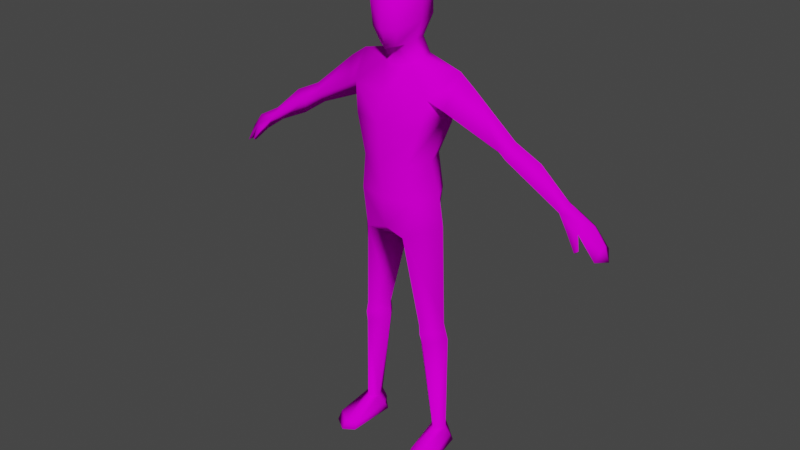 # Source: Humanoid.blend  (saved by Blender 3.2.14; exported with 4.5.12 LTS)
import bpy
from mathutils import Matrix  # noqa: F401  (used for matrix-valued properties, if any)

bpy.ops.wm.read_factory_settings(use_empty=True)
scene = bpy.context.scene
scene.name = 'Scene'

# ---- collections
col_collection = bpy.data.collections.new('Collection'); scene.collection.children.link(col_collection)

# ---- images (referenced by path relative to the original .blend; pixels are not part of the script)
import os
ASSET_DIR = os.environ.get("B2B_ASSET_DIR", "")  # directory of the original .blend (textures are referenced by path, not embedded)
HERE = os.path.dirname(os.path.abspath(__file__))  # packed textures are extracted next to this script under _unpacked/

def load_image(name, relpath, width, height, colorspace="sRGB"):
    """Load a texture the original file referenced (path relative to the .blend, or extracted next to this script)."""
    p = next((c for c in (os.path.join(HERE, relpath), os.path.join(ASSET_DIR, relpath)) if relpath and os.path.exists(c)), "")
    if p:
        img = bpy.data.images.load(p, check_existing=True)
        img.name = name
    else:  # same state as the original file: an image datablock whose file is absent (Cycles renders it pink)
        img = bpy.data.images.new(name, width, height)
        img.source = "FILE"
        img.filepath = "//" + (relpath or name)
    img.colorspace_settings.name = colorspace
    return img
img_overlapping_png = load_image('Overlapping.png', 'Overlapping.png', 1024, 1024, 'sRGB')

# ---- materials (node trees are filled in below, after node groups)
mat_humanoid_overlapping = bpy.data.materials.new('Humanoid_Overlapping')
mat_humanoid_overlapping.use_transparent_shadow = False

# ---- material node trees
mat_humanoid_overlapping.use_nodes = True; mat_humanoid_overlapping.node_tree.nodes.clear()
_N = mat_humanoid_overlapping.node_tree.nodes; _L = mat_humanoid_overlapping.node_tree.links
n0 = _N.new('ShaderNodeBsdfPrincipled'); n0.name = 'Principled BSDF'; n0.location = (10, 300)
n0.distribution = 'GGX'
n0.subsurface_method = 'BURLEY'
n0.inputs[2].default_value = 1.0
n0.inputs[3].default_value = 1.45
n0.inputs[13].default_value = 0.0
n0.inputs[27].default_value = (0.0, 0.0, 0.0, 1.0)
n0.inputs[28].default_value = 1.0
n1 = _N.new('ShaderNodeOutputMaterial'); n1.name = 'Material Output'; n1.location = (300, 300)
n2 = _N.new('ShaderNodeTexImage'); n2.name = 'Image Texture'; n2.location = (-280, 260)
n2.image = img_overlapping_png
_L.new(n0.outputs[0], n1.inputs[0])
_L.new(n2.outputs[0], n0.inputs[0])
n1.is_active_output = True

# ---- world
world_world = bpy.data.worlds.new('World'); scene.world = world_world
world_world.use_nodes = True; world_world.node_tree.nodes.clear()
_N = world_world.node_tree.nodes; _L = world_world.node_tree.links
n0 = _N.new('ShaderNodeOutputWorld'); n0.name = 'World Output'; n0.location = (300, 300)
n1 = _N.new('ShaderNodeBackground'); n1.name = 'Background'; n1.location = (10, 300)
n1.inputs[0].default_value = (0.05088, 0.05088, 0.05088, 1.0)
_L.new(n1.outputs[0], n0.inputs[0])
n0.is_active_output = True
world_world.color = (0.05088, 0.05088, 0.05088)
world_world.use_sun_shadow = False
world_world.sun_shadow_jitter_overblur = 0.0

# ---- meshes
me_humanoidbase_overlapping = bpy.data.meshes.new('HumanoidBase_Overlapping')
me_humanoidbase_overlapping.from_pydata([(0.06395, 0.05632, 1.664), (0.03125, -0.09713, 1.579), (0.05459, -0.02133, 1.59), (0.07741, -0.02355, 1.657), (0.0596, 0.02353, 1.772), (0.07009, -0.02436, 1.776), (0.05653, -0.07455, 1.772), (0.0939, -0.1114, 1.176), (0.1359, -0.03723, 1.181), (0.1069, 0.04357, 1.186), (0.1062, -0.1109, 1.047), (0.16, -0.01821, 1.056), (0.107, 0.06961, 1.047), (0.135, -0.1023, 1.317), (0.1688, 0.00827, 1.353), (0.135, 0.07555, 1.293), (0.1545, -0.08578, 1.42), (0.1496, 0.09857, 1.419), (0.07921, -0.1189, 0.9056), (0.1773, -0.01808, 0.9451), (0.08197, 0.07631, 0.9064), (0.1222, -0.07669, 0.5502), (0.1228, 0.06298, 0.4603), (0.117, 0.04828, 0.5432), (0.07241, -0.006686, 0.5411), (0.1331, -0.06766, 0.4631), (0.1764, 0.0001169, 0.5411), (0.1965, -0.002573, 0.08281), (0.1937, 0.002316, 0.4777), (0.06975, -0.009362, 0.4777), (0.1643, -0.03617, 0.08281), (0.1588, 0.04493, 0.08281), (0.1338, -0.007654, 0.08281), (0.1194, 0.05273, 0.5102), (0.1275, -0.0795, 0.5109), (0.1851, 0.001081, 0.5094), (0.07105, -0.007985, 0.5094), (0.2298, -0.1215, 0.03017), (0.1731, -0.1586, 0.03017), (0.1321, -0.131, 0.03017), (0.2315, -0.1435, -0.0001111), (0.1749, -0.1806, -0.0001111), (0.1338, -0.1529, -0.0001111), (0.1939, 0.03141, 0.03017), (0.157, 0.06843, 0.03017), (0.1311, 0.02633, 0.03017), (0.1972, 0.04538, -0.0001111), (0.157, 0.06843, -0.0001111), (0.1256, 0.03959, -0.0001111), (0.05355, -0.05125, 1.513), (0.0752, -0.006359, 1.533), (0.05943, 0.04832, 1.53), (0.2054, 0.02364, 1.501), (0.2643, 0.01896, 1.46), (0.2078, -0.06563, 1.389), (0.2078, 0.08613, 1.389), (0.4014, 0.01698, 1.254), (0.6512, 0.01616, 1.169), (0.4016, -0.02896, 1.292), (0.3975, 0.05733, 1.294), (0.6248, 0.01733, 1.129), (0.4337, 0.01809, 1.319), (0.4373, -0.03828, 1.273), (0.6386, -0.02476, 1.146), (0.6386, 0.05341, 1.146), (0.5039, 0.01755, 1.186), (0.4253, 0.06891, 1.278), (0.5362, 0.01763, 1.27), (0.7452, 0.01616, 1.118), (0.7855, 0.01616, 1.065), (0.8056, 0.01769, 1.01), (0.7157, -0.03132, 1.098), (0.7787, -0.02705, 1.017), (0.7205, 0.0678, 1.092), (0.7744, 0.06723, 1.03), (0.6663, 0.06209, 1.126), (0.6798, -0.04052, 1.097), (0.7173, 0.01733, 1.077), (0.7788, 0.01733, 1.016), (0.6802, -0.01265, 1.086), (0.6526, 0.01733, 1.113), (0.06137, -0.1157, 1.732), (0.06137, 0.05689, 1.741), (0.08109, -0.02421, 1.735), (0.04985, -0.1154, 1.64), (0.03775, -0.05753, 1.578), (0.04836, 0.026, 1.591), (0.7306, -0.04616, 1.05), (0.7189, -0.05405, 1.043), (0.7188, -0.04278, 1.038), (-0.06395, 0.05632, 1.664), (0.0, 0.07164, 1.656), (0.0, -0.1098, 1.568), (-0.03125, -0.09713, 1.579), (-0.05459, -0.02133, 1.59), (-0.07741, -0.02355, 1.657), (-0.0596, 0.02353, 1.772), (0.0, 0.03398, 1.791), (-0.07009, -0.02436, 1.776), (0.0, -0.0261, 1.8), (-0.05653, -0.07455, 1.772), (0.0, -0.09017, 1.788), (0.0, 0.06577, 1.187), (0.0, -0.1426, 1.174), (-0.0939, -0.1114, 1.176), (-0.1359, -0.03723, 1.181), (-0.1069, 0.04357, 1.186), (0.0, 0.1016, 1.052), (0.0, -0.1316, 1.044), (-0.1062, -0.1109, 1.047), (-0.16, -0.01821, 1.056), (-0.107, 0.06961, 1.047), (0.0, 0.07825, 1.293), (0.0, -0.1508, 1.316), (-0.135, -0.1023, 1.317), (-0.1688, 0.00827, 1.353), (-0.135, 0.07555, 1.293), (0.0, 0.094, 1.422), (0.0, -0.1253, 1.422), (-0.1545, -0.08578, 1.42), (-0.1496, 0.09857, 1.419), (0.0, 0.1056, 0.9745), (0.0, -0.1233, 0.9315), (-0.07921, -0.1189, 0.9056), (-0.1773, -0.01808, 0.9451), (-0.08197, 0.07631, 0.9064), (0.0, -1.361e-07, 0.8352), (-0.1222, -0.07669, 0.5502), (-0.1228, 0.06298, 0.4603), (-0.117, 0.04828, 0.5432), (-0.07241, -0.006686, 0.5411), (-0.1331, -0.06766, 0.4631), (-0.1764, 0.0001169, 0.5411), (-0.1965, -0.002573, 0.08281), (-0.1937, 0.002316, 0.4777), (-0.06975, -0.009362, 0.4777), (-0.1643, -0.03617, 0.08281), (-0.1588, 0.04493, 0.08281), (-0.1338, -0.007654, 0.08281), (-0.1194, 0.05273, 0.5102), (-0.1275, -0.0795, 0.5109), (-0.1851, 0.001081, 0.5094), (-0.07105, -0.007985, 0.5094), (-0.2298, -0.1215, 0.03017), (-0.1731, -0.1586, 0.03017), (-0.1321, -0.131, 0.03017), (-0.2315, -0.1435, -0.0001111), (-0.1749, -0.1806, -0.0001111), (-0.1338, -0.1529, -0.0001111), (-0.1939, 0.03141, 0.03017), (-0.157, 0.06843, 0.03017), (-0.1311, 0.02633, 0.03017), (-0.1972, 0.04538, -0.0001111), (-0.157, 0.06843, -0.0001111), (-0.1256, 0.03959, -0.0001111), (0.0, 0.05968, 1.526), (-0.05355, -0.05125, 1.513), (0.0, -0.06744, 1.507), (-0.0752, -0.006359, 1.533), (-0.05943, 0.04832, 1.53), (-0.2054, 0.02364, 1.501), (-0.2643, 0.01896, 1.46), (-0.2078, -0.06563, 1.389), (-0.2078, 0.08613, 1.389), (-0.4014, 0.01698, 1.254), (-0.6512, 0.01616, 1.169), (-0.4016, -0.02896, 1.292), (-0.3975, 0.05733, 1.294), (-0.6248, 0.01733, 1.129), (-0.4337, 0.01809, 1.319), (-0.4373, -0.03828, 1.273), (-0.6386, -0.02476, 1.146), (-0.6386, 0.05341, 1.146), (-0.5039, 0.01755, 1.186), (-0.4253, 0.06891, 1.278), (-0.5362, 0.01763, 1.27), (-0.7452, 0.01616, 1.118), (-0.7855, 0.01616, 1.065), (-0.8056, 0.01769, 1.01), (-0.7157, -0.03132, 1.098), (-0.7787, -0.02705, 1.017), (-0.7205, 0.0678, 1.092), (-0.7744, 0.06723, 1.03), (-0.6663, 0.06209, 1.126), (-0.6798, -0.04052, 1.097), (-0.7173, 0.01733, 1.077), (-0.7788, 0.01733, 1.016), (-0.6802, -0.01265, 1.086), (-0.6526, 0.01733, 1.113), (0.0, -0.1305, 1.741), (0.0, 0.07447, 1.743), (-0.06137, -0.1157, 1.732), (-0.06137, 0.05689, 1.741), (-0.08109, -0.02421, 1.735), (0.0, -0.1317, 1.637), (-0.04985, -0.1154, 1.64), (0.0, -0.07493, 1.573), (-0.03775, -0.05753, 1.578), (0.0, 0.03862, 1.587), (-0.04836, 0.026, 1.591), (-0.7306, -0.04616, 1.05), (-0.7189, -0.05405, 1.043), (-0.7188, -0.04278, 1.038)], [], [(82, 190, 97, 4), (1, 2, 3, 84), (189, 81, 6, 101), (84, 3, 83, 81), (2, 0, 3), (81, 83, 5, 6), (83, 82, 4, 5), (1, 92, 196, 85), (2, 86, 0), (4, 97, 99, 5), (5, 99, 101, 6), (9, 8, 11, 12), (7, 103, 108, 10), (102, 9, 12, 107), (8, 7, 10, 11), (8, 9, 15, 14), (103, 7, 13, 113), (9, 102, 112, 15), (7, 8, 14, 13), (14, 15, 17), (113, 13, 16, 118), (15, 112, 117, 17), (13, 14, 16), (107, 12, 20, 121), (10, 108, 122, 18), (122, 126, 18), (20, 126, 121), (18, 126, 24, 21), (126, 20, 23, 24), (73, 75, 57, 68), (11, 19, 20, 12), (29, 22, 31, 32), (35, 34, 25, 28), (34, 36, 29, 25), (33, 35, 28, 22), (36, 33, 22, 29), (28, 25, 30, 27), (22, 28, 27, 31), (25, 29, 32, 30), (24, 23, 33, 36), (23, 26, 35, 33), (21, 24, 36, 34), (26, 21, 34, 35), (27, 30, 38, 37), (30, 32, 39, 38), (37, 38, 41, 40), (38, 39, 42, 41), (31, 27, 43, 44), (32, 31, 44, 45), (44, 43, 46, 47), (45, 44, 47, 48), (27, 37, 43), (32, 45, 39), (40, 46, 43, 37), (39, 45, 48, 42), (48, 46, 42), (40, 41, 42), (42, 46, 40), (47, 46, 48), (118, 49, 157), (17, 117, 155, 51), (49, 118, 16), (52, 49, 16), (52, 17, 51), (51, 86, 2, 50), (50, 2, 85, 49), (49, 85, 196, 157), (49, 52, 50), (50, 52, 51), (52, 16, 54), (52, 55, 17), (53, 52, 54), (53, 55, 52), (14, 54, 16), (17, 55, 14), (54, 14, 56, 58), (53, 54, 58, 61), (14, 55, 59, 56), (55, 53, 61, 59), (61, 58, 62), (56, 59, 66), (59, 61, 66), (58, 56, 62), (66, 67, 57, 64), (65, 66, 64, 60), (67, 62, 63, 57), (62, 65, 60, 63), (62, 56, 65), (61, 62, 67), (56, 66, 65), (66, 61, 67), (69, 68, 71, 72), (70, 69, 72), (63, 71, 68, 57), (74, 73, 68, 69), (70, 74, 69), (64, 57, 75), (71, 63, 76), (72, 78, 70), (74, 70, 78), (72, 71, 77, 78), (74, 78, 77, 73), (76, 63, 79), (60, 79, 63), (60, 64, 75, 80), (79, 60, 80), (73, 77, 80, 75), (71, 79, 80), (80, 77, 71), (3, 0, 82, 83), (92, 1, 84, 194), (0, 91, 190, 82), (194, 84, 81, 189), (155, 198, 86, 51), (76, 79, 89, 88), (79, 71, 87, 89), (71, 76, 88, 87), (87, 88, 89), (85, 2, 1), (0, 86, 198, 91), (26, 19, 18, 21), (20, 19, 26, 23), (19, 11, 10, 18), (192, 96, 97, 190), (93, 195, 95, 94), (189, 101, 100, 191), (195, 191, 193, 95), (94, 95, 90), (191, 100, 98, 193), (193, 98, 96, 192), (93, 197, 196, 92), (94, 90, 199), (96, 98, 99, 97), (98, 100, 101, 99), (106, 111, 110, 105), (104, 109, 108, 103), (102, 107, 111, 106), (105, 110, 109, 104), (105, 115, 116, 106), (103, 113, 114, 104), (106, 116, 112, 102), (104, 114, 115, 105), (115, 120, 116), (113, 118, 119, 114), (116, 120, 117, 112), (114, 119, 115), (107, 121, 125, 111), (109, 123, 122, 108), (122, 123, 126), (125, 121, 126), (123, 127, 130, 126), (126, 130, 129, 125), (181, 176, 165, 183), (110, 111, 125, 124), (135, 138, 137, 128), (141, 134, 131, 140), (140, 131, 135, 142), (139, 128, 134, 141), (142, 135, 128, 139), (134, 133, 136, 131), (128, 137, 133, 134), (131, 136, 138, 135), (130, 142, 139, 129), (129, 139, 141, 132), (127, 140, 142, 130), (132, 141, 140, 127), (133, 143, 144, 136), (136, 144, 145, 138), (143, 146, 147, 144), (144, 147, 148, 145), (137, 150, 149, 133), (138, 151, 150, 137), (150, 153, 152, 149), (151, 154, 153, 150), (133, 149, 143), (138, 145, 151), (146, 143, 149, 152), (145, 148, 154, 151), (154, 148, 152), (146, 148, 147), (148, 146, 152), (153, 154, 152), (118, 157, 156), (120, 159, 155, 117), (156, 119, 118), (160, 119, 156), (160, 159, 120), (159, 158, 94, 199), (158, 156, 197, 94), (156, 157, 196, 197), (156, 158, 160), (158, 159, 160), (160, 162, 119), (160, 120, 163), (161, 162, 160), (161, 160, 163), (115, 119, 162), (120, 115, 163), (162, 166, 164, 115), (161, 169, 166, 162), (115, 164, 167, 163), (163, 167, 169, 161), (169, 170, 166), (164, 174, 167), (167, 174, 169), (166, 170, 164), (174, 172, 165, 175), (173, 168, 172, 174), (175, 165, 171, 170), (170, 171, 168, 173), (170, 173, 164), (169, 175, 170), (164, 173, 174), (174, 175, 169), (177, 180, 179, 176), (178, 180, 177), (171, 165, 176, 179), (182, 177, 176, 181), (178, 177, 182), (172, 183, 165), (179, 184, 171), (180, 178, 186), (182, 186, 178), (180, 186, 185, 179), (182, 181, 185, 186), (184, 187, 171), (168, 171, 187), (168, 188, 183, 172), (187, 188, 168), (181, 183, 188, 185), (179, 188, 187), (188, 179, 185), (95, 193, 192, 90), (92, 194, 195, 93), (90, 192, 190, 91), (194, 189, 191, 195), (155, 159, 199, 198), (184, 201, 202, 187), (187, 202, 200, 179), (179, 200, 201, 184), (200, 202, 201), (197, 93, 94), (90, 91, 198, 199), (132, 127, 123, 124), (125, 129, 132, 124), (124, 123, 109, 110)])
me_humanoidbase_overlapping.polygons.foreach_set('use_smooth', [True] * 246)
_uv = me_humanoidbase_overlapping.uv_layers.new(name='UVMap')
_uv.uv.foreach_set('vector', [0.9084, 0.8772, 0.9687, 0.9037, 0.9138, 0.9613, 0.8794, 0.9028, 0.7394, 0.725, 0.8427, 0.7059, 0.841, 0.795, 0.7497, 0.7895, 0.7027, 0.8968, 0.7647, 0.8645, 0.7945, 0.9023, 0.755, 0.9536, 0.7497, 0.7895, 0.841, 0.795, 0.8399, 0.8662, 0.7647, 0.8645, 0.8427, 0.7059, 0.9185, 0.8095, 0.841, 0.795, 0.7647, 0.8645, 0.8399, 0.8662, 0.8388, 0.9011, 0.7945, 0.9023, 0.8399, 0.8662, 0.9084, 0.8772, 0.8794, 0.9028, 0.8388, 0.9011, 0.7394, 0.725, 0.7027, 0.7126, 0.733, 0.6841, 0.7857, 0.7055, 0.8427, 0.7059, 0.9064, 0.715, 0.9185, 0.8095, 0.8794, 0.9028, 0.9138, 0.9613, 0.836, 0.9797, 0.8388, 0.9011, 0.8388, 0.9011, 0.836, 0.9797, 0.755, 0.9536, 0.7945, 0.9023, 0.8228, 0.3565, 0.7616, 0.3356, 0.7867, 0.2461, 0.8589, 0.2563, 0.7007, 0.3259, 0.6331, 0.3239, 0.6331, 0.2327, 0.7104, 0.2355, 0.9018, 0.3781, 0.8228, 0.3565, 0.8589, 0.2563, 0.9366, 0.2801, 0.7616, 0.3356, 0.7007, 0.3259, 0.7104, 0.2355, 0.7867, 0.2461, 0.7616, 0.3356, 0.8228, 0.3565, 0.8072, 0.4309, 0.7595, 0.4462, 0.6331, 0.3239, 0.7007, 0.3259, 0.708, 0.4168, 0.6331, 0.4098, 0.8228, 0.3565, 0.9018, 0.3781, 0.8874, 0.4505, 0.8072, 0.4309, 0.7007, 0.3259, 0.7616, 0.3356, 0.7595, 0.4462, 0.708, 0.4168, 0.7595, 0.4462, 0.8072, 0.4309, 0.7838, 0.488, 0.6331, 0.4098, 0.708, 0.4168, 0.7127, 0.467, 0.6331, 0.4695, 0.8072, 0.4309, 0.8874, 0.4505, 0.8555, 0.5373, 0.7838, 0.488, 0.708, 0.4168, 0.7595, 0.4462, 0.7127, 0.467, 0.9366, 0.2801, 0.8589, 0.2563, 0.9003, 0.1611, 0.9513, 0.2248, 0.7104, 0.2355, 0.6331, 0.2327, 0.6331, 0.1483, 0.6944, 0.132, 0.6331, 0.1483, 0.6331, 0.02934, 0.6944, 0.132, 0.9003, 0.1611, 0.9753, 0.09796, 0.9513, 0.2248, 0.1974, 0.5857, 0.105, 0.5526, 0.1075, 0.3499, 0.1661, 0.3494, 0.105, 0.5526, 0.02544, 0.5857, 0.06085, 0.3507, 0.1075, 0.3499, 0.04473, 0.6609, 0.04803, 0.6249, 0.08137, 0.6073, 0.07652, 0.6625, 0.7867, 0.2461, 0.7978, 0.1652, 0.9003, 0.1611, 0.8589, 0.2563, 0.1069, 0.3092, 0.05103, 0.2975, 0.06038, 0.05635, 0.09738, 0.0577, 0.2205, 0.303, 0.1629, 0.3244, 0.1588, 0.294, 0.2161, 0.2832, 0.1629, 0.3244, 0.1071, 0.3294, 0.1069, 0.3092, 0.1588, 0.294, 0.2748, 0.2972, 0.2205, 0.303, 0.2161, 0.2832, 0.2722, 0.2626, 0.1071, 0.3294, 0.05759, 0.3301, 0.05103, 0.2975, 0.1069, 0.3092, 0.2161, 0.2832, 0.1588, 0.294, 0.1227, 0.05383, 0.1503, 0.04622, 0.2722, 0.2626, 0.2161, 0.2832, 0.1503, 0.04622, 0.1876, 0.03624, 0.1588, 0.294, 0.1069, 0.3092, 0.09738, 0.0577, 0.1227, 0.05383, 0.1075, 0.3499, 0.06085, 0.3507, 0.05759, 0.3301, 0.1071, 0.3294, 0.2771, 0.3181, 0.2257, 0.3249, 0.2205, 0.303, 0.2748, 0.2972, 0.1661, 0.3494, 0.1075, 0.3499, 0.1071, 0.3294, 0.1629, 0.3244, 0.2257, 0.3249, 0.1661, 0.3494, 0.1629, 0.3244, 0.2205, 0.303, 0.4169, 0.1006, 0.4055, 0.08204, 0.3503, 0.08052, 0.3617, 0.1037, 0.4055, 0.08204, 0.4181, 0.06755, 0.3617, 0.06491, 0.3503, 0.08052, 0.3617, 0.1037, 0.3503, 0.08052, 0.3336, 0.07984, 0.3459, 0.1097, 0.3503, 0.08052, 0.3617, 0.06491, 0.3458, 0.05857, 0.3336, 0.07984, 0.4442, 0.109, 0.4169, 0.1006, 0.4219, 0.1298, 0.4456, 0.1362, 0.4181, 0.06755, 0.4441, 0.05913, 0.4456, 0.03216, 0.4233, 0.03842, 0.4456, 0.1362, 0.4219, 0.1298, 0.4213, 0.1455, 0.4426, 0.1501, 0.4233, 0.03842, 0.4456, 0.03216, 0.4425, 0.01836, 0.4231, 0.02277, 0.4169, 0.1006, 0.3617, 0.1037, 0.4219, 0.1298, 0.4181, 0.06755, 0.4233, 0.03842, 0.3617, 0.06491, 0.3459, 0.1097, 0.4213, 0.1455, 0.4219, 0.1298, 0.3617, 0.1037, 0.3617, 0.06491, 0.4233, 0.03842, 0.4231, 0.02277, 0.3458, 0.05857, 0.7556, 0.07944, 0.7593, 0.04166, 0.8564, 0.09332, 0.8607, 0.04166, 0.8746, 0.07462, 0.8564, 0.09332, 0.8564, 0.09332, 0.7593, 0.04166, 0.8607, 0.04166, 0.7435, 0.0604, 0.7593, 0.04166, 0.7556, 0.07944, 0.6331, 0.4695, 0.6767, 0.5505, 0.6331, 0.541, 0.7838, 0.488, 0.8555, 0.5373, 0.7973, 0.599, 0.7597, 0.571, 0.6767, 0.5505, 0.6331, 0.4695, 0.7127, 0.467, 0.7473, 0.4955, 0.6767, 0.5505, 0.7127, 0.467, 0.7473, 0.4955, 0.7838, 0.488, 0.7597, 0.571, 0.9217, 0.63, 0.9064, 0.715, 0.8427, 0.7059, 0.8588, 0.6351, 0.8588, 0.6351, 0.8427, 0.7059, 0.7857, 0.7055, 0.8032, 0.6188, 0.8032, 0.6188, 0.7857, 0.7055, 0.733, 0.6841, 0.7432, 0.6094, 0.6767, 0.5505, 0.7473, 0.4955, 0.7173, 0.555, 0.7173, 0.555, 0.7473, 0.4955, 0.7597, 0.571, 0.3941, 0.8543, 0.395, 0.7641, 0.3539, 0.7713, 0.3941, 0.8543, 0.3541, 0.9236, 0.395, 0.9301, 0.3498, 0.8523, 0.3941, 0.8543, 0.3539, 0.7713, 0.3498, 0.8523, 0.3541, 0.9236, 0.3941, 0.8543, 0.3421, 0.7139, 0.3539, 0.7713, 0.395, 0.7641, 0.395, 0.9301, 0.3541, 0.9236, 0.3491, 0.9821, 0.3539, 0.7713, 0.3421, 0.7139, 0.178, 0.7701, 0.1961, 0.8073, 0.3498, 0.8523, 0.3539, 0.7713, 0.1961, 0.8073, 0.1929, 0.855, 0.3491, 0.9821, 0.3541, 0.9236, 0.2007, 0.8988, 0.1843, 0.9336, 0.3541, 0.9236, 0.3498, 0.8523, 0.1929, 0.855, 0.2007, 0.8988, 0.1929, 0.855, 0.1961, 0.8073, 0.1682, 0.8112, 0.1843, 0.9336, 0.2007, 0.8988, 0.1783, 0.8969, 0.2007, 0.8988, 0.1929, 0.855, 0.1783, 0.8969, 0.1961, 0.8073, 0.178, 0.7701, 0.1682, 0.8112, 0.1783, 0.8969, 0.1215, 0.8563, 0.02777, 0.8604, 0.0261, 0.8915, 0.109, 0.9314, 0.1783, 0.8969, 0.0261, 0.8915, 0.02501, 0.9185, 0.1215, 0.8563, 0.1682, 0.8112, 0.02306, 0.8276, 0.02777, 0.8604, 0.1682, 0.8112, 0.1017, 0.7784, 0.01924, 0.7977, 0.02306, 0.8276, 0.1682, 0.8112, 0.178, 0.7701, 0.1017, 0.7784, 0.1929, 0.855, 0.1682, 0.8112, 0.1215, 0.8563, 0.1843, 0.9336, 0.1783, 0.8969, 0.109, 0.9314, 0.1783, 0.8969, 0.1929, 0.855, 0.1215, 0.8563, 0.07465, 0.6941, 0.07652, 0.6625, 0.1073, 0.6613, 0.1001, 0.7153, 0.07261, 0.7238, 0.07465, 0.6941, 0.1001, 0.7153, 0.1083, 0.6104, 0.1073, 0.6613, 0.07652, 0.6625, 0.08137, 0.6073, 0.04473, 0.7052, 0.04473, 0.6609, 0.07652, 0.6625, 0.07465, 0.6941, 0.07261, 0.7238, 0.04473, 0.7052, 0.07465, 0.6941, 0.05508, 0.6056, 0.08137, 0.6073, 0.04803, 0.6249, 0.1073, 0.6613, 0.1083, 0.6104, 0.1201, 0.6451, 0.2161, 0.7257, 0.194, 0.7238, 0.1922, 0.7375, 0.169, 0.7166, 0.1922, 0.7375, 0.194, 0.7238, 0.2161, 0.7257, 0.224, 0.6741, 0.1971, 0.6788, 0.194, 0.7238, 0.169, 0.7166, 0.194, 0.7238, 0.1971, 0.6788, 0.1692, 0.6744, 0.2349, 0.6398, 0.2158, 0.6102, 0.2225, 0.6515, 0.1935, 0.6196, 0.2225, 0.6515, 0.2158, 0.6102, 0.1935, 0.6196, 0.1735, 0.6249, 0.1727, 0.6417, 0.1983, 0.6361, 0.2225, 0.6515, 0.1935, 0.6196, 0.1983, 0.6361, 0.1692, 0.6744, 0.1971, 0.6788, 0.1983, 0.6361, 0.1727, 0.6417, 0.224, 0.6741, 0.2225, 0.6515, 0.1983, 0.6361, 0.1983, 0.6361, 0.1971, 0.6788, 0.224, 0.6741, 0.841, 0.795, 0.9185, 0.8095, 0.9084, 0.8772, 0.8399, 0.8662, 0.7027, 0.7126, 0.7394, 0.725, 0.7497, 0.7895, 0.7027, 0.7872, 0.9185, 0.8095, 0.9847, 0.8045, 0.9687, 0.9037, 0.9084, 0.8772, 0.7027, 0.7872, 0.7497, 0.7895, 0.7647, 0.8645, 0.7027, 0.8968, 0.9945, 0.6424, 0.9725, 0.717, 0.9064, 0.715, 0.9217, 0.63, 0.2349, 0.6398, 0.2225, 0.6515, 0.2546, 0.6707, 0.2585, 0.6659, 0.2225, 0.6515, 0.224, 0.6741, 0.2499, 0.6782, 0.2546, 0.6707, 0.1073, 0.6613, 0.1201, 0.6451, 0.1342, 0.6805, 0.1258, 0.6834, 0.2499, 0.6782, 0.2577, 0.6762, 0.2546, 0.6707, 0.7857, 0.7055, 0.8427, 0.7059, 0.7394, 0.725, 0.9185, 0.8095, 0.9064, 0.715, 0.9725, 0.717, 0.9847, 0.8045, 0.2257, 0.3249, 0.2879, 0.5854, 0.1974, 0.5857, 0.1661, 0.3494, 0.3621, 0.541, 0.2879, 0.5854, 0.2257, 0.3249, 0.2771, 0.3181, 0.7978, 0.1652, 0.7867, 0.2461, 0.7104, 0.2355, 0.6944, 0.132, 0.497, 0.8772, 0.5259, 0.9028, 0.4915, 0.9613, 0.4366, 0.9037, 0.666, 0.725, 0.6557, 0.7895, 0.5643, 0.795, 0.5627, 0.7059, 0.7027, 0.8968, 0.6503, 0.9536, 0.6108, 0.9023, 0.6406, 0.8645, 0.6557, 0.7895, 0.6406, 0.8645, 0.5654, 0.8662, 0.5643, 0.795, 0.5627, 0.7059, 0.5643, 0.795, 0.4869, 0.8095, 0.6406, 0.8645, 0.6108, 0.9023, 0.5665, 0.9011, 0.5654, 0.8662, 0.5654, 0.8662, 0.5665, 0.9011, 0.5259, 0.9028, 0.497, 0.8772, 0.666, 0.725, 0.6196, 0.7055, 0.6723, 0.6841, 0.7027, 0.7126, 0.5627, 0.7059, 0.4869, 0.8095, 0.4989, 0.715, 0.5259, 0.9028, 0.5665, 0.9011, 0.5693, 0.9797, 0.4915, 0.9613, 0.5665, 0.9011, 0.6108, 0.9023, 0.6503, 0.9536, 0.5693, 0.9797, 0.4433, 0.3565, 0.4072, 0.2563, 0.4795, 0.2461, 0.5046, 0.3356, 0.5655, 0.3259, 0.5557, 0.2355, 0.6331, 0.2327, 0.6331, 0.3239, 0.3643, 0.3781, 0.3295, 0.2801, 0.4072, 0.2563, 0.4433, 0.3565, 0.5046, 0.3356, 0.4795, 0.2461, 0.5557, 0.2355, 0.5655, 0.3259, 0.5046, 0.3356, 0.5067, 0.4462, 0.459, 0.4309, 0.4433, 0.3565, 0.6331, 0.3239, 0.6331, 0.4098, 0.5582, 0.4168, 0.5655, 0.3259, 0.4433, 0.3565, 0.459, 0.4309, 0.3787, 0.4505, 0.3643, 0.3781, 0.5655, 0.3259, 0.5582, 0.4168, 0.5067, 0.4462, 0.5046, 0.3356, 0.5067, 0.4462, 0.4823, 0.488, 0.459, 0.4309, 0.6331, 0.4098, 0.6331, 0.4695, 0.5535, 0.467, 0.5582, 0.4168, 0.459, 0.4309, 0.4823, 0.488, 0.4107, 0.5373, 0.3787, 0.4505, 0.5582, 0.4168, 0.5535, 0.467, 0.5067, 0.4462, 0.3295, 0.2801, 0.3148, 0.2248, 0.3658, 0.1611, 0.4072, 0.2563, 0.5557, 0.2355, 0.5718, 0.132, 0.6331, 0.1483, 0.6331, 0.2327, 0.6331, 0.1483, 0.5718, 0.132, 0.6331, 0.02934, 0.3658, 0.1611, 0.3148, 0.2248, 0.2909, 0.09796, 0.1996, 0.5856, 0.1683, 0.3493, 0.1097, 0.3498, 0.1072, 0.5525, 0.1072, 0.5525, 0.1097, 0.3498, 0.06303, 0.3507, 0.02763, 0.5856, 0.04474, 0.6609, 0.07654, 0.6626, 0.08139, 0.6074, 0.04805, 0.625, 0.4795, 0.2461, 0.4072, 0.2563, 0.3658, 0.1611, 0.4683, 0.1652, 0.1091, 0.3091, 0.09957, 0.05763, 0.06256, 0.05627, 0.05322, 0.2974, 0.2227, 0.3029, 0.2183, 0.2831, 0.161, 0.2939, 0.165, 0.3243, 0.165, 0.3243, 0.161, 0.2939, 0.1091, 0.3091, 0.1093, 0.3293, 0.277, 0.2971, 0.2744, 0.2625, 0.2183, 0.2831, 0.2227, 0.3029, 0.1093, 0.3293, 0.1091, 0.3091, 0.05322, 0.2974, 0.05978, 0.33, 0.2183, 0.2831, 0.1525, 0.04615, 0.1249, 0.05375, 0.161, 0.2939, 0.2744, 0.2625, 0.1898, 0.03617, 0.1525, 0.04615, 0.2183, 0.2831, 0.161, 0.2939, 0.1249, 0.05375, 0.09957, 0.05763, 0.1091, 0.3091, 0.1097, 0.3498, 0.1093, 0.3293, 0.05978, 0.33, 0.06303, 0.3507, 0.2793, 0.318, 0.277, 0.2971, 0.2227, 0.3029, 0.2279, 0.3248, 0.1683, 0.3493, 0.165, 0.3243, 0.1093, 0.3293, 0.1097, 0.3498, 0.2279, 0.3248, 0.2227, 0.3029, 0.165, 0.3243, 0.1683, 0.3493, 0.4162, 0.1005, 0.361, 0.1037, 0.3496, 0.08044, 0.4048, 0.08196, 0.4048, 0.08196, 0.3496, 0.08044, 0.361, 0.06483, 0.4174, 0.06747, 0.361, 0.1037, 0.3451, 0.1096, 0.3329, 0.07976, 0.3496, 0.08044, 0.3496, 0.08044, 0.3329, 0.07976, 0.3451, 0.05849, 0.361, 0.06483, 0.4435, 0.109, 0.4449, 0.1361, 0.4211, 0.1297, 0.4162, 0.1005, 0.4174, 0.06747, 0.4226, 0.03834, 0.4449, 0.03209, 0.4434, 0.05905, 0.4449, 0.1361, 0.4419, 0.15, 0.4206, 0.1454, 0.4211, 0.1297, 0.4226, 0.03834, 0.4223, 0.02269, 0.4418, 0.01829, 0.4449, 0.03209, 0.4162, 0.1005, 0.4211, 0.1297, 0.361, 0.1037, 0.4174, 0.06747, 0.361, 0.06483, 0.4226, 0.03834, 0.3451, 0.1096, 0.361, 0.1037, 0.4211, 0.1297, 0.4206, 0.1454, 0.361, 0.06483, 0.3451, 0.05849, 0.4223, 0.02269, 0.4226, 0.03834, 0.7556, 0.07872, 0.8564, 0.0926, 0.7594, 0.04094, 0.8607, 0.04094, 0.8564, 0.0926, 0.8747, 0.0739, 0.8564, 0.0926, 0.8607, 0.04094, 0.7594, 0.04094, 0.7436, 0.05968, 0.7556, 0.07872, 0.7594, 0.04094, 0.6331, 0.4695, 0.6331, 0.541, 0.5894, 0.5505, 0.4823, 0.488, 0.5064, 0.571, 0.4688, 0.599, 0.4107, 0.5373, 0.5894, 0.5505, 0.5535, 0.467, 0.6331, 0.4695, 0.5189, 0.4955, 0.5535, 0.467, 0.5894, 0.5505, 0.5189, 0.4955, 0.5064, 0.571, 0.4823, 0.488, 0.4837, 0.63, 0.5466, 0.6351, 0.5627, 0.7059, 0.4989, 0.715, 0.5466, 0.6351, 0.6021, 0.6188, 0.6196, 0.7055, 0.5627, 0.7059, 0.6021, 0.6188, 0.6621, 0.6094, 0.6723, 0.6841, 0.6196, 0.7055, 0.5894, 0.5505, 0.5489, 0.555, 0.5189, 0.4955, 0.5489, 0.555, 0.5064, 0.571, 0.5189, 0.4955, 0.3941, 0.8549, 0.3539, 0.772, 0.395, 0.7648, 0.3941, 0.8549, 0.395, 0.9308, 0.3541, 0.9242, 0.3498, 0.853, 0.3539, 0.772, 0.3941, 0.8549, 0.3498, 0.853, 0.3941, 0.8549, 0.3541, 0.9242, 0.3421, 0.7146, 0.395, 0.7648, 0.3539, 0.772, 0.395, 0.9308, 0.3491, 0.9827, 0.3541, 0.9242, 0.3539, 0.772, 0.1961, 0.808, 0.178, 0.7707, 0.3421, 0.7146, 0.3498, 0.853, 0.1929, 0.8556, 0.1961, 0.808, 0.3539, 0.772, 0.3491, 0.9827, 0.1843, 0.9342, 0.2007, 0.8994, 0.3541, 0.9242, 0.3541, 0.9242, 0.2007, 0.8994, 0.1929, 0.8556, 0.3498, 0.853, 0.1929, 0.8556, 0.1682, 0.8118, 0.1961, 0.808, 0.1843, 0.9342, 0.1783, 0.8976, 0.2007, 0.8994, 0.2007, 0.8994, 0.1783, 0.8976, 0.1929, 0.8556, 0.1961, 0.808, 0.1682, 0.8118, 0.178, 0.7707, 0.1783, 0.8976, 0.0261, 0.8922, 0.02777, 0.8611, 0.1215, 0.8569, 0.109, 0.932, 0.02501, 0.9191, 0.0261, 0.8922, 0.1783, 0.8976, 0.1215, 0.8569, 0.02777, 0.8611, 0.02306, 0.8283, 0.1682, 0.8118, 0.1682, 0.8118, 0.02306, 0.8283, 0.01924, 0.7983, 0.1017, 0.7791, 0.1682, 0.8118, 0.1017, 0.7791, 0.178, 0.7707, 0.1929, 0.8556, 0.1215, 0.8569, 0.1682, 0.8118, 0.1843, 0.9342, 0.109, 0.932, 0.1783, 0.8976, 0.1783, 0.8976, 0.1215, 0.8569, 0.1929, 0.8556, 0.07466, 0.6942, 0.1001, 0.7154, 0.1074, 0.6614, 0.07654, 0.6626, 0.07263, 0.7239, 0.1001, 0.7154, 0.07466, 0.6942, 0.1083, 0.6104, 0.08139, 0.6074, 0.07654, 0.6626, 0.1074, 0.6614, 0.04474, 0.7053, 0.07466, 0.6942, 0.07654, 0.6626, 0.04474, 0.6609, 0.07263, 0.7239, 0.07466, 0.6942, 0.04474, 0.7053, 0.0551, 0.6056, 0.04805, 0.625, 0.08139, 0.6074, 0.1074, 0.6614, 0.1201, 0.6452, 0.1083, 0.6104, 0.2161, 0.7265, 0.1922, 0.7382, 0.194, 0.7245, 0.169, 0.7173, 0.194, 0.7245, 0.1922, 0.7382, 0.2161, 0.7265, 0.194, 0.7245, 0.1972, 0.6796, 0.2242, 0.675, 0.169, 0.7173, 0.1694, 0.6751, 0.1972, 0.6796, 0.194, 0.7245, 0.2352, 0.6407, 0.2227, 0.6523, 0.2162, 0.611, 0.1938, 0.6203, 0.2162, 0.611, 0.2227, 0.6523, 0.1938, 0.6203, 0.1986, 0.6368, 0.173, 0.6424, 0.1738, 0.6255, 0.2227, 0.6523, 0.1986, 0.6368, 0.1938, 0.6203, 0.1694, 0.6751, 0.173, 0.6424, 0.1986, 0.6368, 0.1972, 0.6796, 0.2242, 0.675, 0.1986, 0.6368, 0.2227, 0.6523, 0.1986, 0.6368, 0.2242, 0.675, 0.1972, 0.6796, 0.5643, 0.795, 0.5654, 0.8662, 0.497, 0.8772, 0.4869, 0.8095, 0.7027, 0.7126, 0.7027, 0.7872, 0.6557, 0.7895, 0.666, 0.725, 0.4869, 0.8095, 0.497, 0.8772, 0.4366, 0.9037, 0.4206, 0.8045, 0.7027, 0.7872, 0.7027, 0.8968, 0.6406, 0.8645, 0.6557, 0.7895, 0.4109, 0.6424, 0.4837, 0.63, 0.4989, 0.715, 0.4329, 0.717, 0.2352, 0.6407, 0.2587, 0.6668, 0.2548, 0.6717, 0.2227, 0.6523, 0.2227, 0.6523, 0.2548, 0.6717, 0.2501, 0.6791, 0.2242, 0.675, 0.1074, 0.6614, 0.1259, 0.6835, 0.1342, 0.6806, 0.1201, 0.6452, 0.2501, 0.6791, 0.2548, 0.6717, 0.2578, 0.6771, 0.6196, 0.7055, 0.666, 0.725, 0.5627, 0.7059, 0.4869, 0.8095, 0.4206, 0.8045, 0.4329, 0.717, 0.4989, 0.715, 0.2279, 0.3248, 0.1683, 0.3493, 0.1996, 0.5856, 0.29, 0.5854, 0.3643, 0.541, 0.2793, 0.318, 0.2279, 0.3248, 0.29, 0.5854, 0.4683, 0.1652, 0.5718, 0.132, 0.5557, 0.2355, 0.4795, 0.2461])
me_humanoidbase_overlapping.materials.append(mat_humanoid_overlapping)
me_humanoidbase_overlapping.use_remesh_fix_poles = True
me_humanoidbase_overlapping.use_remesh_preserve_attributes = False
me_humanoidbase_overlapping.use_mirror_vertex_groups = False
me_humanoidbase_overlapping.use_paint_bone_selection = False
me_humanoidbase_overlapping.use_paint_mask = True
me_humanoidbase_overlapping.update()
me_humanoidbase_overlapping.normals_split_custom_set([tuple(v) for v in zip(*[iter([0.6668, 0.6913, 0.2783, 1.528e-07, 0.9384, 0.3456, -8.502e-08, 0.4689, 0.8833, 0.634, 0.3775, 0.6749, 0.5829, -0.4252, -0.6924, 0.9913, -0.1094, -0.07352, 0.9826, -0.02091, -0.1847, 0.7089, -0.6745, -0.2062, -1.424e-07, -0.9252, 0.3795, 0.6917, -0.6817, 0.2385, 0.6194, -0.3739, 0.6903, -2.258e-08, -0.4888, 0.8724, 0.7089, -0.6745, -0.2062, 0.9826, -0.02091, -0.1847, 0.9928, -0.01436, 0.1191, 0.6917, -0.6817, 0.2385, 0.9913, -0.1094, -0.07352, 0.7117, 0.6763, -0.1901, 0.9826, -0.02091, -0.1847, 0.6917, -0.6817, 0.2385, 0.9928, -0.01436, 0.1191, 0.7369, -0.009118, 0.676, 0.6194, -0.3739, 0.6903, 0.9928, -0.01436, 0.1191, 0.6668, 0.6913, 0.2783, 0.634, 0.3775, 0.6749, 0.7369, -0.009118, 0.676, 0.5829, -0.4252, -0.6924, 0.0, -0.5919, -0.806, -8.26e-08, -0.5793, -0.8151, 0.7468, -0.4723, -0.4682, 0.9913, -0.1094, -0.07352, 0.7686, 0.6394, -0.01758, 0.7117, 0.6763, -0.1901, 0.634, 0.3775, 0.6749, -8.502e-08, 0.4689, 0.8833, -8.916e-08, -0.01469, 0.9999, 0.7369, -0.009118, 0.676, 0.7369, -0.009118, 0.676, -8.916e-08, -0.01469, 0.9999, -2.258e-08, -0.4888, 0.8724, 0.6194, -0.3739, 0.6903, 0.6428, 0.7643, -0.05054, 0.9954, -0.0818, -0.04951, 0.9976, 0.007274, 0.06837, 0.5951, 0.7979, 0.09592, 0.6167, -0.7864, -0.03603, 2.985e-08, -0.9992, -0.03952, 0.0, -0.9997, -0.02359, 0.5768, -0.8169, 0.007532, -2.416e-09, 1.0, -0.001517, 0.6428, 0.7643, -0.05054, 0.5951, 0.7979, 0.09592, 2.027e-08, 0.9931, 0.1173, 0.9954, -0.0818, -0.04951, 0.6167, -0.7864, -0.03603, 0.5768, -0.8169, 0.007532, 0.9976, 0.007274, 0.06837, 0.9954, -0.0818, -0.04951, 0.6428, 0.7643, -0.05054, 0.5872, 0.7681, -0.2555, 0.598, 0.03155, -0.8009, 2.985e-08, -0.9992, -0.03952, 0.6167, -0.7864, -0.03603, 0.7021, -0.7107, -0.04287, 3.108e-08, -0.9982, 0.06002, 0.6428, 0.7643, -0.05054, -2.416e-09, 1.0, -0.001517, -1.115e-08, 0.983, -0.1836, 0.5872, 0.7681, -0.2555, 0.6167, -0.7864, -0.03603, 0.9954, -0.0818, -0.04951, 0.598, 0.03155, -0.8009, 0.7021, -0.7107, -0.04287, 0.598, 0.03155, -0.8009, 0.5872, 0.7681, -0.2555, 0.2481, 0.9649, 0.08597, 3.108e-08, -0.9982, 0.06002, 0.7021, -0.7107, -0.04287, 0.4945, -0.8325, 0.2499, -5.147e-09, -0.9326, 0.3609, 0.5872, 0.7681, -0.2555, -1.115e-08, 0.983, -0.1836, 3.492e-08, 0.9926, 0.1217, 0.2481, 0.9649, 0.08597, 0.7021, -0.7107, -0.04287, 0.598, 0.03155, -0.8009, 0.4945, -0.8325, 0.2499, 2.027e-08, 0.9931, 0.1173, 0.5951, 0.7979, 0.09592, 0.2567, 0.9458, -0.1989, 3.173e-08, 0.9851, -0.1721, 0.5768, -0.8169, 0.007532, 0.0, -0.9997, -0.02359, 0.0, -0.9301, -0.3672, 0.2483, -0.9371, -0.2454, 0.0, -0.9301, -0.3672, 3.93e-08, 0.3398, -0.9405, 0.2483, -0.9371, -0.2454, 0.2567, 0.9458, -0.1989, 3.93e-08, 0.3398, -0.9405, 3.173e-08, 0.9851, -0.1721, 0.2483, -0.9371, -0.2454, 3.93e-08, 0.3398, -0.9405, -0.9933, 0.05473, -0.1017, -0.009148, -0.9998, -0.01788, 3.93e-08, 0.3398, -0.9405, 0.2567, 0.9458, -0.1989, -0.05438, 0.9983, 0.02054, -0.9933, 0.05473, -0.1017, -0.02688, 0.9971, -0.07088, -0.1401, 0.9881, -0.06296, 0.541, 0.01884, 0.8408, 0.6569, -0.02043, 0.7537, 0.9976, 0.007274, 0.06837, 0.9998, 0.02051, -0.003997, 0.2567, 0.9458, -0.1989, 0.5951, 0.7979, 0.09592, -0.9918, -0.0839, -0.0963, -0.1254, 0.9916, 0.03185, -0.1016, 0.9671, 0.2332, -0.9889, -0.0425, 0.142, 0.9733, 0.1188, 0.1963, 0.02818, -0.9989, 0.03763, 0.05148, -0.9962, -0.07056, 0.9925, 0.07568, 0.09603, 0.02818, -0.9989, 0.03763, -0.9997, -0.01009, -0.02352, -0.9918, -0.0839, -0.0963, 0.05148, -0.9962, -0.07056, -0.1241, 0.9803, 0.154, 0.9733, 0.1188, 0.1963, 0.9925, 0.07568, 0.09603, -0.1254, 0.9916, 0.03185, -0.9997, -0.01009, -0.02352, -0.1241, 0.9803, 0.154, -0.1254, 0.9916, 0.03185, -0.9918, -0.0839, -0.0963, 0.9925, 0.07568, 0.09603, 0.05148, -0.9962, -0.07056, 0.01763, -0.7114, 0.7025, 0.9469, 0.1444, 0.2872, -0.1254, 0.9916, 0.03185, 0.9925, 0.07568, 0.09603, 0.9469, 0.1444, 0.2872, -0.1016, 0.9671, 0.2332, 0.05148, -0.9962, -0.07056, -0.9918, -0.0839, -0.0963, -0.9889, -0.0425, 0.142, 0.01763, -0.7114, 0.7025, -0.9933, 0.05473, -0.1017, -0.05438, 0.9983, 0.02054, -0.1241, 0.9803, 0.154, -0.9997, -0.01009, -0.02352, -0.05438, 0.9983, 0.02054, 0.9842, 0.1164, 0.1333, 0.9733, 0.1188, 0.1963, -0.1241, 0.9803, 0.154, -0.009148, -0.9998, -0.01788, -0.9933, 0.05473, -0.1017, -0.9997, -0.01009, -0.02352, 0.02818, -0.9989, 0.03763, 0.9842, 0.1164, 0.1333, -0.009148, -0.9998, -0.01788, 0.02818, -0.9989, 0.03763, 0.9733, 0.1188, 0.1963, 0.9469, 0.1444, 0.2872, 0.01763, -0.7114, 0.7025, -0.01501, -0.6736, 0.739, 0.8014, -0.223, 0.555, 0.01763, -0.7114, 0.7025, -0.9889, -0.0425, 0.142, -0.7744, -0.351, 0.5264, -0.01501, -0.6736, 0.739, 0.8014, -0.223, 0.555, -0.01501, -0.6736, 0.739, 0.006169, -0.9321, -0.3621, 0.776, -0.4875, -0.4002, -0.01501, -0.6736, 0.739, -0.7744, -0.351, 0.5264, -0.7133, -0.5395, -0.4474, 0.006169, -0.9321, -0.3621, -0.1016, 0.9671, 0.2332, 0.9469, 0.1444, 0.2872, 0.8539, 0.4861, 0.186, -0.1055, 0.9247, 0.3659, -0.9889, -0.0425, 0.142, -0.1016, 0.9671, 0.2332, -0.1055, 0.9247, 0.3659, -0.9454, 0.2779, 0.1701, -0.1055, 0.9247, 0.3659, 0.8539, 0.4861, 0.186, 0.6678, 0.4763, -0.572, -0.1008, 0.8669, -0.4882, -0.9454, 0.2779, 0.1701, -0.1055, 0.9247, 0.3659, -0.1008, 0.8669, -0.4882, -0.7593, 0.3163, -0.5687, 0.9469, 0.1444, 0.2872, 0.8014, -0.223, 0.555, 0.8539, 0.4861, 0.186, -0.9889, -0.0425, 0.142, -0.9454, 0.2779, 0.1701, -0.7744, -0.351, 0.5264, 0.776, -0.4875, -0.4002, 0.6678, 0.4763, -0.572, 0.8539, 0.4861, 0.186, 0.8014, -0.223, 0.555, -0.7744, -0.351, 0.5264, -0.9454, 0.2779, 0.1701, -0.7593, 0.3163, -0.5687, -0.7133, -0.5395, -0.4474, -0.7593, 0.3163, -0.5687, 0.6678, 0.4763, -0.572, -0.7133, -0.5395, -0.4474, 0.776, -0.4875, -0.4002, 0.006169, -0.9321, -0.3621, -0.7133, -0.5395, -0.4474, -0.7133, -0.5395, -0.4474, 0.6678, 0.4763, -0.572, 0.776, -0.4875, -0.4002, -0.1008, 0.8669, -0.4882, 0.6678, 0.4763, -0.572, -0.7593, 0.3163, -0.5687, -5.147e-09, -0.9326, 0.3609, 0.4507, -0.7845, 0.426, -6.401e-08, -0.9509, 0.3095, 0.2481, 0.9649, 0.08597, 3.492e-08, 0.9926, 0.1217, 1.579e-07, 0.9311, 0.3649, 0.3326, 0.7549, 0.5653, 0.4507, -0.7845, 0.426, -5.147e-09, -0.9326, 0.3609, 0.4945, -0.8325, 0.2499, 0.5092, 0.1096, 0.8537, 0.4507, -0.7845, 0.426, 0.4945, -0.8325, 0.2499, 0.5092, 0.1096, 0.8537, 0.2481, 0.9649, 0.08597, 0.3326, 0.7549, 0.5653, 0.3326, 0.7549, 0.5653, 0.7686, 0.6394, -0.01758, 0.9913, -0.1094, -0.07352, 0.6808, -0.2132, 0.7007, 0.6808, -0.2132, 0.7007, 0.9913, -0.1094, -0.07352, 0.7468, -0.4723, -0.4682, 0.4507, -0.7845, 0.426, 0.4507, -0.7845, 0.426, 0.7468, -0.4723, -0.4682, -8.26e-08, -0.5793, -0.8151, -6.401e-08, -0.9509, 0.3095, 0.4507, -0.7845, 0.426, 0.5092, 0.1096, 0.8537, 0.6808, -0.2132, 0.7007, 0.6808, -0.2132, 0.7007, 0.5092, 0.1096, 0.8537, 0.3326, 0.7549, 0.5653, 0.5092, 0.1096, 0.8537, 0.4945, -0.8325, 0.2499, 0.1432, -0.9692, -0.2005, 0.5092, 0.1096, 0.8537, 0.05979, 0.9724, -0.2256, 0.2481, 0.9649, 0.08597, 0.5982, 0.0414, 0.8003, 0.5092, 0.1096, 0.8537, 0.1432, -0.9692, -0.2005, 0.5982, 0.0414, 0.8003, 0.05979, 0.9724, -0.2256, 0.5092, 0.1096, 0.8537, 0.598, 0.03155, -0.8009, 0.1432, -0.9692, -0.2005, 0.4945, -0.8325, 0.2499, 0.2481, 0.9649, 0.08597, 0.05979, 0.9724, -0.2256, 0.598, 0.03155, -0.8009, 0.1432, -0.9692, -0.2005, 0.598, 0.03155, -0.8009, -0.5042, 0.005941, -0.8636, -0.01552, -0.9981, -0.05949, 0.5982, 0.0414, 0.8003, 0.1432, -0.9692, -0.2005, -0.01552, -0.9981, -0.05949, 0.4781, 0.03737, 0.8775, 0.598, 0.03155, -0.8009, 0.05979, 0.9724, -0.2256, -0.1, 0.9925, -0.07001, -0.5042, 0.005941, -0.8636, 0.05979, 0.9724, -0.2256, 0.5982, 0.0414, 0.8003, 0.4781, 0.03737, 0.8775, -0.1, 0.9925, -0.07001, 0.4781, 0.03737, 0.8775, -0.01552, -0.9981, -0.05949, -0.09788, -0.9946, 0.0332, -0.5042, 0.005941, -0.8636, -0.1, 0.9925, -0.07001, -0.1585, 0.9865, 0.04191, -0.1, 0.9925, -0.07001, 0.4781, 0.03737, 0.8775, -0.1585, 0.9865, 0.04191, -0.01552, -0.9981, -0.05949, -0.5042, 0.005941, -0.8636, -0.09788, -0.9946, 0.0332, -0.1585, 0.9865, 0.04191, 0.57, 0.03231, 0.821, 0.541, 0.01884, 0.8408, -0.04122, 0.9987, -0.03107, -0.4847, 0.0244, -0.8743, -0.1585, 0.9865, 0.04191, -0.04122, 0.9987, -0.03107, -0.5668, 0.06016, -0.8216, 0.57, 0.03231, 0.821, -0.09788, -0.9946, 0.0332, -0.08931, -0.9943, 0.05813, 0.541, 0.01884, 0.8408, -0.09788, -0.9946, 0.0332, -0.4847, 0.0244, -0.8743, -0.5668, 0.06016, -0.8216, -0.08931, -0.9943, 0.05813, -0.09788, -0.9946, 0.0332, -0.5042, 0.005941, -0.8636, -0.4847, 0.0244, -0.8743, 0.4781, 0.03737, 0.8775, -0.09788, -0.9946, 0.0332, 0.57, 0.03231, 0.821, -0.5042, 0.005941, -0.8636, -0.1585, 0.9865, 0.04191, -0.4847, 0.0244, -0.8743, -0.1585, 0.9865, 0.04191, 0.4781, 0.03737, 0.8775, 0.57, 0.03231, 0.821, 0.851, -0.04643, 0.523, 0.6569, -0.02043, 0.7537, 0.5673, -0.7845, 0.2504, 0.1277, -0.8522, -0.5074, 0.7867, 0.05134, -0.6152, 0.851, -0.04643, 0.523, 0.1277, -0.8522, -0.5074, -0.08931, -0.9943, 0.05813, 0.5673, -0.7845, 0.2504, 0.6569, -0.02043, 0.7537, 0.541, 0.01884, 0.8408, 0.1454, 0.9057, -0.3982, -0.02688, 0.9971, -0.07088, 0.6569, -0.02043, 0.7537, 0.851, -0.04643, 0.523, 0.7867, 0.05134, -0.6152, 0.1454, 0.9057, -0.3982, 0.851, -0.04643, 0.523, -0.04122, 0.9987, -0.03107, 0.541, 0.01884, 0.8408, -0.1401, 0.9881, -0.06296, 0.5673, -0.7845, 0.2504, -0.08931, -0.9943, 0.05813, -0.4436, -0.8923, -0.08409, 0.1277, -0.8522, -0.5074, -0.4918, 0.07229, -0.8677, 0.7867, 0.05134, -0.6152, 0.1454, 0.9057, -0.3982, 0.7867, 0.05134, -0.6152, -0.4918, 0.07229, -0.8677, 0.1277, -0.8522, -0.5074, 0.5673, -0.7845, 0.2504, -0.644, 0.01619, -0.7649, -0.4918, 0.07229, -0.8677, 0.1454, 0.9057, -0.3982, -0.4918, 0.07229, -0.8677, -0.644, 0.01619, -0.7649, -0.02688, 0.9971, -0.07088, -0.4436, -0.8923, -0.08409, -0.08931, -0.9943, 0.05813, -0.261, 0.5308, -0.8063, -0.5668, 0.06016, -0.8216, -0.261, 0.5308, -0.8063, -0.08931, -0.9943, 0.05813, -0.5668, 0.06016, -0.8216, -0.04122, 0.9987, -0.03107, -0.1401, 0.9881, -0.06296, -0.4552, 0.3433, -0.8216, -0.261, 0.5308, -0.8063, -0.5668, 0.06016, -0.8216, -0.4552, 0.3433, -0.8216, -0.02688, 0.9971, -0.07088, -0.644, 0.01619, -0.7649, -0.4552, 0.3433, -0.8216, -0.1401, 0.9881, -0.06296, 0.5673, -0.7845, 0.2504, -0.261, 0.5308, -0.8063, -0.4552, 0.3433, -0.8216, -0.4552, 0.3433, -0.8216, -0.644, 0.01619, -0.7649, 0.5673, -0.7845, 0.2504, 0.9826, -0.02091, -0.1847, 0.7117, 0.6763, -0.1901, 0.6668, 0.6913, 0.2783, 0.9928, -0.01436, 0.1191, 0.0, -0.5919, -0.806, 0.5829, -0.4252, -0.6924, 0.7089, -0.6745, -0.2062, 0.0, -0.9837, -0.1797, 0.7117, 0.6763, -0.1901, 0.0, 0.9718, -0.236, 1.528e-07, 0.9384, 0.3456, 0.6668, 0.6913, 0.2783, 0.0, -0.9837, -0.1797, 0.7089, -0.6745, -0.2062, 0.6917, -0.6817, 0.2385, -1.424e-07, -0.9252, 0.3795, 1.579e-07, 0.9311, 0.3649, 1.443e-07, 0.9998, -0.02064, 0.7686, 0.6394, -0.01758, 0.3326, 0.7549, 0.5653, -0.4436, -0.8923, -0.08409, -0.261, 0.5308, -0.8063, 0.02081, 0.3226, -0.9463, -0.06576, -0.8635, -0.5001, -0.261, 0.5308, -0.8063, 0.5673, -0.7845, 0.2504, 0.9928, -0.1149, -0.03508, 0.02081, 0.3226, -0.9463, 0.5673, -0.7845, 0.2504, -0.4436, -0.8923, -0.08409, -0.06576, -0.8635, -0.5001, 0.9928, -0.1149, -0.03508, 0.9928, -0.1149, -0.03508, -0.06576, -0.8635, -0.5001, 0.02081, 0.3226, -0.9463, 0.7468, -0.4723, -0.4682, 0.9913, -0.1094, -0.07352, 0.5829, -0.4252, -0.6924, 0.7117, 0.6763, -0.1901, 0.7686, 0.6394, -0.01758, 1.443e-07, 0.9998, -0.02064, 0.0, 0.9718, -0.236, 0.9842, 0.1164, 0.1333, 0.9998, 0.02051, -0.003997, 0.2483, -0.9371, -0.2454, -0.009148, -0.9998, -0.01788, 0.2567, 0.9458, -0.1989, 0.9998, 0.02051, -0.003997, 0.9842, 0.1164, 0.1333, -0.05438, 0.9983, 0.02054, 0.9998, 0.02051, -0.003997, 0.9976, 0.007274, 0.06837, 0.5768, -0.8169, 0.007532, 0.2483, -0.9371, -0.2454, -0.6668, 0.6913, 0.2783, -0.634, 0.3775, 0.6749, -8.502e-08, 0.4689, 0.8833, 1.528e-07, 0.9384, 0.3456, -0.5829, -0.4252, -0.6924, -0.7089, -0.6745, -0.2062, -0.9826, -0.02091, -0.1847, -0.9913, -0.1094, -0.07352, -1.424e-07, -0.9252, 0.3795, -2.258e-08, -0.4888, 0.8724, -0.6194, -0.3739, 0.6903, -0.6917, -0.6817, 0.2385, -0.7089, -0.6745, -0.2062, -0.6917, -0.6817, 0.2385, -0.9928, -0.01436, 0.1191, -0.9826, -0.02091, -0.1847, -0.9913, -0.1094, -0.07352, -0.9826, -0.02091, -0.1847, -0.7117, 0.6763, -0.1901, -0.6917, -0.6817, 0.2385, -0.6194, -0.3739, 0.6903, -0.7369, -0.009118, 0.676, -0.9928, -0.01436, 0.1191, -0.9928, -0.01436, 0.1191, -0.7369, -0.009118, 0.676, -0.634, 0.3775, 0.6749, -0.6668, 0.6913, 0.2783, -0.5829, -0.4252, -0.6924, -0.7468, -0.4723, -0.4682, -8.26e-08, -0.5793, -0.8151, 0.0, -0.5919, -0.806, -0.9913, -0.1094, -0.07352, -0.7117, 0.6763, -0.1901, -0.7686, 0.6394, -0.01758, -0.634, 0.3775, 0.6749, -0.7369, -0.009118, 0.676, -8.916e-08, -0.01469, 0.9999, -8.502e-08, 0.4689, 0.8833, -0.7369, -0.009118, 0.676, -0.6194, -0.3739, 0.6903, -2.258e-08, -0.4888, 0.8724, -8.916e-08, -0.01469, 0.9999, -0.6428, 0.7643, -0.05054, -0.5951, 0.7979, 0.09592, -0.9976, 0.007274, 0.06837, -0.9954, -0.0818, -0.04951, -0.6167, -0.7864, -0.03603, -0.5768, -0.8169, 0.007532, 0.0, -0.9997, -0.02359, 2.985e-08, -0.9992, -0.03952, -2.416e-09, 1.0, -0.001517, 2.027e-08, 0.9931, 0.1173, -0.5951, 0.7979, 0.09592, -0.6428, 0.7643, -0.05054, -0.9954, -0.0818, -0.04951, -0.9976, 0.007274, 0.06837, -0.5768, -0.8169, 0.007532, -0.6167, -0.7864, -0.03603, -0.9954, -0.0818, -0.04951, -0.598, 0.03155, -0.8009, -0.5872, 0.7681, -0.2555, -0.6428, 0.7643, -0.05054, 2.985e-08, -0.9992, -0.03952, 3.108e-08, -0.9982, 0.06002, -0.7021, -0.7107, -0.04287, -0.6167, -0.7864, -0.03603, -0.6428, 0.7643, -0.05054, -0.5872, 0.7681, -0.2555, -1.115e-08, 0.983, -0.1836, -2.416e-09, 1.0, -0.001517, -0.6167, -0.7864, -0.03603, -0.7021, -0.7107, -0.04287, -0.598, 0.03155, -0.8009, -0.9954, -0.0818, -0.04951, -0.598, 0.03155, -0.8009, -0.2481, 0.9649, 0.08597, -0.5872, 0.7681, -0.2555, 3.108e-08, -0.9982, 0.06002, -5.147e-09, -0.9326, 0.3609, -0.4945, -0.8325, 0.2499, -0.7021, -0.7107, -0.04287, -0.5872, 0.7681, -0.2555, -0.2481, 0.9649, 0.08597, 3.492e-08, 0.9926, 0.1217, -1.115e-08, 0.983, -0.1836, -0.7021, -0.7107, -0.04287, -0.4945, -0.8325, 0.2499, -0.598, 0.03155, -0.8009, 2.027e-08, 0.9931, 0.1173, 3.173e-08, 0.9851, -0.1721, -0.2567, 0.9458, -0.1989, -0.5951, 0.7979, 0.09592, -0.5768, -0.8169, 0.007532, -0.2483, -0.9371, -0.2454, 0.0, -0.9301, -0.3672, 0.0, -0.9997, -0.02359, 0.0, -0.9301, -0.3672, -0.2483, -0.9371, -0.2454, 3.93e-08, 0.3398, -0.9405, -0.2567, 0.9458, -0.1989, 3.173e-08, 0.9851, -0.1721, 3.93e-08, 0.3398, -0.9405, -0.2483, -0.9371, -0.2454, 0.009148, -0.9998, -0.01788, 0.9933, 0.05473, -0.1017, 3.93e-08, 0.3398, -0.9405, 3.93e-08, 0.3398, -0.9405, 0.9933, 0.05473, -0.1017, 0.05438, 0.9983, 0.02054, -0.2567, 0.9458, -0.1989, 0.02688, 0.9971, -0.07088, -0.6569, -0.02043, 0.7537, -0.541, 0.01884, 0.8408, 0.1401, 0.9881, -0.06296, -0.9976, 0.007274, 0.06837, -0.5951, 0.7979, 0.09592, -0.2567, 0.9458, -0.1989, -0.9998, 0.02051, -0.003997, 0.9918, -0.0839, -0.0963, 0.9889, -0.0425, 0.142, 0.1016, 0.9671, 0.2332, 0.1254, 0.9916, 0.03185, -0.9733, 0.1188, 0.1963, -0.9925, 0.07568, 0.09603, -0.05148, -0.9962, -0.07056, -0.02818, -0.9989, 0.03763, -0.02818, -0.9989, 0.03763, -0.05148, -0.9962, -0.07056, 0.9918, -0.0839, -0.0963, 0.9997, -0.01009, -0.02352, 0.1241, 0.9803, 0.154, 0.1254, 0.9916, 0.03185, -0.9925, 0.07568, 0.09603, -0.9733, 0.1188, 0.1963, 0.9997, -0.01009, -0.02352, 0.9918, -0.0839, -0.0963, 0.1254, 0.9916, 0.03185, 0.1241, 0.9803, 0.154, -0.9925, 0.07568, 0.09603, -0.9469, 0.1444, 0.2872, -0.01763, -0.7114, 0.7025, -0.05148, -0.9962, -0.07056, 0.1254, 0.9916, 0.03185, 0.1016, 0.9671, 0.2332, -0.9469, 0.1444, 0.2872, -0.9925, 0.07568, 0.09603, -0.05148, -0.9962, -0.07056, -0.01763, -0.7114, 0.7025, 0.9889, -0.0425, 0.142, 0.9918, -0.0839, -0.0963, 0.9933, 0.05473, -0.1017, 0.9997, -0.01009, -0.02352, 0.1241, 0.9803, 0.154, 0.05438, 0.9983, 0.02054, 0.05438, 0.9983, 0.02054, 0.1241, 0.9803, 0.154, -0.9733, 0.1188, 0.1963, -0.9842, 0.1164, 0.1333, 0.009148, -0.9998, -0.01788, -0.02818, -0.9989, 0.03763, 0.9997, -0.01009, -0.02352, 0.9933, 0.05473, -0.1017, -0.9842, 0.1164, 0.1333, -0.9733, 0.1188, 0.1963, -0.02818, -0.9989, 0.03763, 0.009148, -0.9998, -0.01788, -0.9469, 0.1444, 0.2872, -0.8014, -0.223, 0.555, 0.01501, -0.6736, 0.739, -0.01763, -0.7114, 0.7025, -0.01763, -0.7114, 0.7025, 0.01501, -0.6736, 0.739, 0.7744, -0.351, 0.5264, 0.9889, -0.0425, 0.142, -0.8014, -0.223, 0.555, -0.776, -0.4875, -0.4002, -0.006169, -0.9321, -0.3621, 0.01501, -0.6736, 0.739, 0.01501, -0.6736, 0.739, -0.006169, -0.9321, -0.3621, 0.7133, -0.5395, -0.4474, 0.7744, -0.351, 0.5264, 0.1016, 0.9671, 0.2332, 0.1055, 0.9247, 0.3659, -0.8539, 0.4861, 0.186, -0.9469, 0.1444, 0.2872, 0.9889, -0.0425, 0.142, 0.9454, 0.2779, 0.1701, 0.1055, 0.9247, 0.3659, 0.1016, 0.9671, 0.2332, 0.1055, 0.9247, 0.3659, 0.1008, 0.8669, -0.4882, -0.6678, 0.4763, -0.572, -0.8539, 0.4861, 0.186, 0.9454, 0.2779, 0.1701, 0.7593, 0.3163, -0.5687, 0.1008, 0.8669, -0.4882, 0.1055, 0.9247, 0.3659, -0.9469, 0.1444, 0.2872, -0.8539, 0.4861, 0.186, -0.8014, -0.223, 0.555, 0.9889, -0.0425, 0.142, 0.7744, -0.351, 0.5264, 0.9454, 0.2779, 0.1701, -0.776, -0.4875, -0.4002, -0.8014, -0.223, 0.555, -0.8539, 0.4861, 0.186, -0.6678, 0.4763, -0.572, 0.7744, -0.351, 0.5264, 0.7133, -0.5395, -0.4474, 0.7593, 0.3163, -0.5687, 0.9454, 0.2779, 0.1701, 0.7593, 0.3163, -0.5687, 0.7133, -0.5395, -0.4474, -0.6678, 0.4763, -0.572, -0.776, -0.4875, -0.4002, 0.7133, -0.5395, -0.4474, -0.006169, -0.9321, -0.3621, 0.7133, -0.5395, -0.4474, -0.776, -0.4875, -0.4002, -0.6678, 0.4763, -0.572, 0.1008, 0.8669, -0.4882, 0.7593, 0.3163, -0.5687, -0.6678, 0.4763, -0.572, -5.147e-09, -0.9326, 0.3609, -6.401e-08, -0.9509, 0.3095, -0.4507, -0.7845, 0.426, -0.2481, 0.9649, 0.08597, -0.3326, 0.7549, 0.5653, 1.579e-07, 0.9311, 0.3649, 3.492e-08, 0.9926, 0.1217, -0.4507, -0.7845, 0.426, -0.4945, -0.8325, 0.2499, -5.147e-09, -0.9326, 0.3609, -0.5092, 0.1096, 0.8537, -0.4945, -0.8325, 0.2499, -0.4507, -0.7845, 0.426, -0.5092, 0.1096, 0.8537, -0.3326, 0.7549, 0.5653, -0.2481, 0.9649, 0.08597, -0.3326, 0.7549, 0.5653, -0.6808, -0.2132, 0.7007, -0.9913, -0.1094, -0.07352, -0.7686, 0.6394, -0.01758, -0.6808, -0.2132, 0.7007, -0.4507, -0.7845, 0.426, -0.7468, -0.4723, -0.4682, -0.9913, -0.1094, -0.07352, -0.4507, -0.7845, 0.426, -6.401e-08, -0.9509, 0.3095, -8.26e-08, -0.5793, -0.8151, -0.7468, -0.4723, -0.4682, -0.4507, -0.7845, 0.426, -0.6808, -0.2132, 0.7007, -0.5092, 0.1096, 0.8537, -0.6808, -0.2132, 0.7007, -0.3326, 0.7549, 0.5653, -0.5092, 0.1096, 0.8537, -0.5092, 0.1096, 0.8537, -0.1432, -0.9692, -0.2005, -0.4945, -0.8325, 0.2499, -0.5092, 0.1096, 0.8537, -0.2481, 0.9649, 0.08597, -0.05979, 0.9724, -0.2256, -0.5982, 0.0414, 0.8003, -0.1432, -0.9692, -0.2005, -0.5092, 0.1096, 0.8537, -0.5982, 0.0414, 0.8003, -0.5092, 0.1096, 0.8537, -0.05979, 0.9724, -0.2256, -0.598, 0.03155, -0.8009, -0.4945, -0.8325, 0.2499, -0.1432, -0.9692, -0.2005, -0.2481, 0.9649, 0.08597, -0.598, 0.03155, -0.8009, -0.05979, 0.9724, -0.2256, -0.1432, -0.9692, -0.2005, 0.01553, -0.9981, -0.05949, 0.5042, 0.005941, -0.8636, -0.598, 0.03155, -0.8009, -0.5982, 0.0414, 0.8003, -0.4781, 0.03737, 0.8775, 0.01553, -0.9981, -0.05949, -0.1432, -0.9692, -0.2005, -0.598, 0.03155, -0.8009, 0.5042, 0.005941, -0.8636, 0.1, 0.9925, -0.07001, -0.05979, 0.9724, -0.2256, -0.05979, 0.9724, -0.2256, 0.1, 0.9925, -0.07001, -0.4781, 0.03737, 0.8775, -0.5982, 0.0414, 0.8003, -0.4781, 0.03737, 0.8775, 0.09788, -0.9946, 0.0332, 0.01553, -0.9981, -0.05949, 0.5042, 0.005941, -0.8636, 0.1585, 0.9865, 0.04191, 0.1, 0.9925, -0.07001, 0.1, 0.9925, -0.07001, 0.1585, 0.9865, 0.04191, -0.4781, 0.03737, 0.8775, 0.01553, -0.9981, -0.05949, 0.09788, -0.9946, 0.0332, 0.5042, 0.005941, -0.8636, 0.1585, 0.9865, 0.04191, 0.04122, 0.9987, -0.03107, -0.541, 0.01884, 0.8408, -0.57, 0.03231, 0.821, 0.4847, 0.0244, -0.8743, 0.5668, 0.06016, -0.8216, 0.04122, 0.9987, -0.03107, 0.1585, 0.9865, 0.04191, -0.57, 0.03231, 0.821, -0.541, 0.01884, 0.8408, 0.08931, -0.9943, 0.05813, 0.09788, -0.9946, 0.0332, 0.09788, -0.9946, 0.0332, 0.08931, -0.9943, 0.05813, 0.5668, 0.06016, -0.8216, 0.4847, 0.0244, -0.8743, 0.09788, -0.9946, 0.0332, 0.4847, 0.0244, -0.8743, 0.5042, 0.005941, -0.8636, -0.4781, 0.03737, 0.8775, -0.57, 0.03231, 0.821, 0.09788, -0.9946, 0.0332, 0.5042, 0.005941, -0.8636, 0.4847, 0.0244, -0.8743, 0.1585, 0.9865, 0.04191, 0.1585, 0.9865, 0.04191, -0.57, 0.03231, 0.821, -0.4781, 0.03737, 0.8775, -0.851, -0.04643, 0.523, -0.1277, -0.8522, -0.5074, -0.5673, -0.7845, 0.2504, -0.6569, -0.02043, 0.7537, -0.7867, 0.05134, -0.6152, -0.1277, -0.8522, -0.5074, -0.851, -0.04643, 0.523, 0.08931, -0.9943, 0.05813, -0.541, 0.01884, 0.8408, -0.6569, -0.02043, 0.7537, -0.5673, -0.7845, 0.2504, -0.1454, 0.9057, -0.3982, -0.851, -0.04643, 0.523, -0.6569, -0.02043, 0.7537, 0.02688, 0.9971, -0.07088, -0.7867, 0.05134, -0.6152, -0.851, -0.04643, 0.523, -0.1454, 0.9057, -0.3982, 0.04122, 0.9987, -0.03107, 0.1401, 0.9881, -0.06296, -0.541, 0.01884, 0.8408, -0.5673, -0.7845, 0.2504, 0.4436, -0.8923, -0.08409, 0.08931, -0.9943, 0.05813, -0.1277, -0.8522, -0.5074, -0.7867, 0.05134, -0.6152, 0.4918, 0.07229, -0.8677, -0.1454, 0.9057, -0.3982, 0.4918, 0.07229, -0.8677, -0.7867, 0.05134, -0.6152, -0.1277, -0.8522, -0.5074, 0.4918, 0.07229, -0.8677, 0.644, 0.01619, -0.7649, -0.5673, -0.7845, 0.2504, -0.1454, 0.9057, -0.3982, 0.02688, 0.9971, -0.07088, 0.644, 0.01619, -0.7649, 0.4918, 0.07229, -0.8677, 0.4436, -0.8923, -0.08409, 0.261, 0.5308, -0.8063, 0.08931, -0.9943, 0.05813, 0.5668, 0.06016, -0.8216, 0.08931, -0.9943, 0.05813, 0.261, 0.5308, -0.8063, 0.5668, 0.06016, -0.8216, 0.4552, 0.3433, -0.8216, 0.1401, 0.9881, -0.06296, 0.04122, 0.9987, -0.03107, 0.261, 0.5308, -0.8063, 0.4552, 0.3433, -0.8216, 0.5668, 0.06016, -0.8216, 0.02688, 0.9971, -0.07088, 0.1401, 0.9881, -0.06296, 0.4552, 0.3433, -0.8216, 0.644, 0.01619, -0.7649, -0.5673, -0.7845, 0.2504, 0.4552, 0.3433, -0.8216, 0.261, 0.5308, -0.8063, 0.4552, 0.3433, -0.8216, -0.5673, -0.7845, 0.2504, 0.644, 0.01619, -0.7649, -0.9826, -0.02091, -0.1847, -0.9928, -0.01436, 0.1191, -0.6668, 0.6913, 0.2783, -0.7117, 0.6763, -0.1901, 0.0, -0.5919, -0.806, 0.0, -0.9837, -0.1797, -0.7089, -0.6745, -0.2062, -0.5829, -0.4252, -0.6924, -0.7117, 0.6763, -0.1901, -0.6668, 0.6913, 0.2783, 1.528e-07, 0.9384, 0.3456, 0.0, 0.9718, -0.236, 0.0, -0.9837, -0.1797, -1.424e-07, -0.9252, 0.3795, -0.6917, -0.6817, 0.2385, -0.7089, -0.6745, -0.2062, 1.579e-07, 0.9311, 0.3649, -0.3326, 0.7549, 0.5653, -0.7686, 0.6394, -0.01758, 1.443e-07, 0.9998, -0.02064, 0.4436, -0.8923, -0.08409, 0.06576, -0.8635, -0.5001, -0.02081, 0.3226, -0.9463, 0.261, 0.5308, -0.8063, 0.261, 0.5308, -0.8063, -0.02081, 0.3226, -0.9463, -0.9928, -0.1149, -0.03508, -0.5673, -0.7845, 0.2504, -0.5673, -0.7845, 0.2504, -0.9928, -0.1149, -0.03508, 0.06576, -0.8635, -0.5001, 0.4436, -0.8923, -0.08409, -0.9928, -0.1149, -0.03508, -0.02081, 0.3226, -0.9463, 0.06576, -0.8635, -0.5001, -0.7468, -0.4723, -0.4682, -0.5829, -0.4252, -0.6924, -0.9913, -0.1094, -0.07352, -0.7117, 0.6763, -0.1901, 0.0, 0.9718, -0.236, 1.443e-07, 0.9998, -0.02064, -0.7686, 0.6394, -0.01758, -0.9842, 0.1164, 0.1333, 0.009148, -0.9998, -0.01788, -0.2483, -0.9371, -0.2454, -0.9998, 0.02051, -0.003997, -0.2567, 0.9458, -0.1989, 0.05438, 0.9983, 0.02054, -0.9842, 0.1164, 0.1333, -0.9998, 0.02051, -0.003997, -0.9998, 0.02051, -0.003997, -0.2483, -0.9371, -0.2454, -0.5768, -0.8169, 0.007532, -0.9976, 0.007274, 0.06837])] * 3)])

# ---- objects
ob_humanoidbase_overlapping = bpy.data.objects.new('HumanoidBase_Overlapping', me_humanoidbase_overlapping)

# ---- transforms, parenting, visibility, modifiers, constraints
ob_humanoidbase_overlapping.location = (0.0, 0.0, 0.0)
ob_humanoidbase_overlapping.color = (0.8, 0.8, 0.8, 1.0)
ob_humanoidbase_overlapping.lineart.crease_threshold = 0.0

# ---- collection membership
col_collection.objects.link(ob_humanoidbase_overlapping)

# ---- scene / render settings (as saved in the file)
scene.frame_start = 1; scene.frame_end = 250; scene.frame_set(1)
scene.render.engine = 'BLENDER_EEVEE_NEXT'
scene.cycles.use_denoising = False
scene.cycles.samples = 128
scene.cycles.sampling_pattern = 'TABULATED_SOBOL'
scene.cycles.use_adaptive_sampling = False
scene.cycles.use_light_tree = False
scene.view_settings.view_transform = 'Filmic'
bpy.context.view_layer.update()

# ---- added for rendering (the .blend has no active camera and no usable light): camera, sun
cam_auto = bpy.data.cameras.new('AutoCamera')
cam_auto.lens = 50.0
cam_auto.sensor_width = 36.0
cam_auto.clip_end = 1000.0
ob_auto_camera = bpy.data.objects.new('AutoCamera', cam_auto)
scene.collection.objects.link(ob_auto_camera)
ob_auto_camera.location = (2.25074, -2.73838, 2.7005)
ob_auto_camera.rotation_euler = (1.09748, -7.21219e-08, 0.694738)
scene.camera = ob_auto_camera
light_auto_sun = bpy.data.lights.new('AutoSun', 'SUN')
light_auto_sun.energy = 3.0
light_auto_sun.angle = 0.0523599
ob_auto_sun = bpy.data.objects.new('AutoSun', light_auto_sun)
scene.collection.objects.link(ob_auto_sun)
ob_auto_sun.rotation_euler = (0.872665, 0.174533, 0.523599)
bpy.context.view_layer.update()
